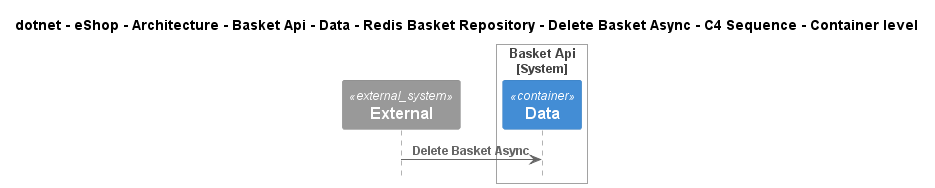

The diagram above was rendered by PlantUML. Its source (embedded in the PNG):
@startuml
!include ..\..\..\..\..\..\..\..\..\..\..\.c4s\C4_Sequence.puml

title dotnet - eShop - Architecture - Basket Api - Data - Redis Basket Repository - Delete Basket Async - C4 Sequence - Container level

System_Ext(C4InterFlow.SoftwareSystems.ExternalSystem, "External", "")

System_Boundary(dotnet.eShop.Architecture.SoftwareSystems.BasketApi, "Basket Api")
    Container(dotnet.eShop.Architecture.SoftwareSystems.BasketApi.Containers.Data, "Data", "", "")
Boundary_End()

Rel(C4InterFlow.SoftwareSystems.ExternalSystem, dotnet.eShop.Architecture.SoftwareSystems.BasketApi.Containers.Data, "Delete Basket Async")


@enduml